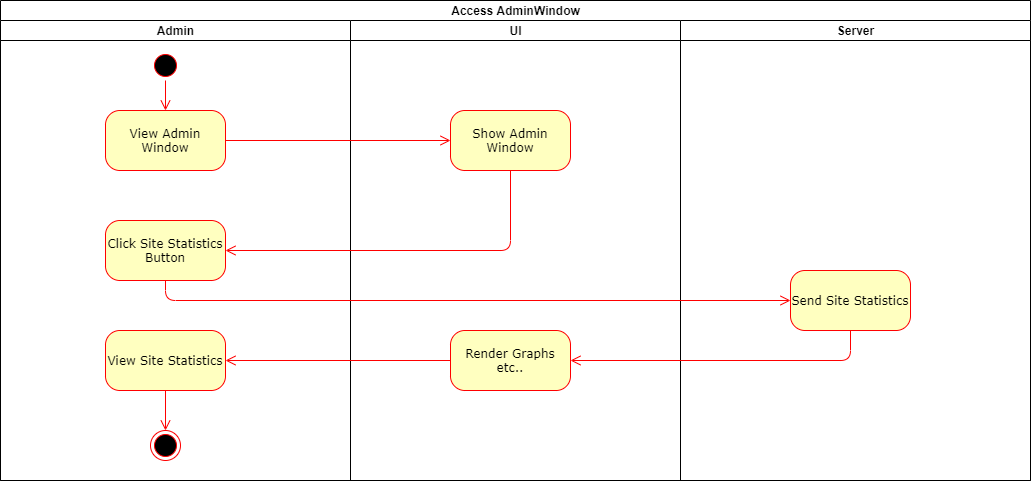

The diagram above was exported from draw.io. Its source (the exported page's mxGraphModel, read from the mxfile embedded in the PNG):
<mxGraphModel dx="1422" dy="1644" grid="1" gridSize="10" guides="1" tooltips="1" connect="1" arrows="1" fold="1" page="1" pageScale="1" pageWidth="1100" pageHeight="850" background="#ffffff" math="0" shadow="0">
  <root>
    <mxCell id="0" />
    <mxCell id="1" parent="0" />
    <mxCell id="wHZxoJAQ5Oc8zXFO6w_f-1" value="Access AdminWindow" style="swimlane;html=1;childLayout=stackLayout;resizeParent=1;resizeParentMax=0;startSize=20;" vertex="1" parent="1">
      <mxGeometry x="100" y="-390" width="1030" height="480" as="geometry" />
    </mxCell>
    <mxCell id="wHZxoJAQ5Oc8zXFO6w_f-2" value="Admin" style="swimlane;html=1;startSize=20;" vertex="1" parent="wHZxoJAQ5Oc8zXFO6w_f-1">
      <mxGeometry y="20" width="350" height="460" as="geometry" />
    </mxCell>
    <mxCell id="382b91b5511bd0f7-1" value="" style="ellipse;html=1;shape=startState;fillColor=#000000;strokeColor=#ff0000;rounded=1;shadow=0;comic=0;labelBackgroundColor=none;fontFamily=Verdana;fontSize=12;fontColor=#000000;align=center;direction=south;" parent="wHZxoJAQ5Oc8zXFO6w_f-2" vertex="1">
      <mxGeometry x="150" y="30" width="30" height="30" as="geometry" />
    </mxCell>
    <mxCell id="2a3bc250acf0617d-9" style="edgeStyle=orthogonalEdgeStyle;html=1;labelBackgroundColor=none;endArrow=open;endSize=8;strokeColor=#ff0000;fontFamily=Verdana;fontSize=12;align=left;entryX=0.5;entryY=0;entryDx=0;entryDy=0;" parent="wHZxoJAQ5Oc8zXFO6w_f-2" source="382b91b5511bd0f7-1" target="wHZxoJAQ5Oc8zXFO6w_f-5" edge="1">
      <mxGeometry relative="1" as="geometry">
        <mxPoint x="165" y="120" as="targetPoint" />
      </mxGeometry>
    </mxCell>
    <mxCell id="wHZxoJAQ5Oc8zXFO6w_f-5" value="View Admin Window" style="rounded=1;whiteSpace=wrap;html=1;arcSize=24;fillColor=#ffffc0;strokeColor=#ff0000;shadow=0;comic=0;labelBackgroundColor=none;fontFamily=Verdana;fontSize=12;fontColor=#000000;align=center;" vertex="1" parent="wHZxoJAQ5Oc8zXFO6w_f-2">
      <mxGeometry x="105" y="90" width="120" height="60" as="geometry" />
    </mxCell>
    <mxCell id="wHZxoJAQ5Oc8zXFO6w_f-11" value="Click Site Statistics Button" style="rounded=1;whiteSpace=wrap;html=1;arcSize=24;fillColor=#ffffc0;strokeColor=#ff0000;shadow=0;comic=0;labelBackgroundColor=none;fontFamily=Verdana;fontSize=12;fontColor=#000000;align=center;" vertex="1" parent="wHZxoJAQ5Oc8zXFO6w_f-2">
      <mxGeometry x="105" y="200" width="120" height="60" as="geometry" />
    </mxCell>
    <mxCell id="wHZxoJAQ5Oc8zXFO6w_f-29" value="View Site Statistics" style="rounded=1;whiteSpace=wrap;html=1;arcSize=24;fillColor=#ffffc0;strokeColor=#ff0000;shadow=0;comic=0;labelBackgroundColor=none;fontFamily=Verdana;fontSize=12;fontColor=#000000;align=center;" vertex="1" parent="wHZxoJAQ5Oc8zXFO6w_f-2">
      <mxGeometry x="105" y="310" width="120" height="60" as="geometry" />
    </mxCell>
    <mxCell id="wHZxoJAQ5Oc8zXFO6w_f-31" value="" style="ellipse;html=1;shape=endState;fillColor=#000000;strokeColor=#ff0000;" vertex="1" parent="wHZxoJAQ5Oc8zXFO6w_f-2">
      <mxGeometry x="150" y="410" width="30" height="30" as="geometry" />
    </mxCell>
    <mxCell id="wHZxoJAQ5Oc8zXFO6w_f-32" style="edgeStyle=orthogonalEdgeStyle;html=1;labelBackgroundColor=none;endArrow=open;endSize=8;strokeColor=#ff0000;fontFamily=Verdana;fontSize=12;align=left;exitX=0.5;exitY=1;exitDx=0;exitDy=0;" edge="1" parent="wHZxoJAQ5Oc8zXFO6w_f-2" source="wHZxoJAQ5Oc8zXFO6w_f-29" target="wHZxoJAQ5Oc8zXFO6w_f-31">
      <mxGeometry relative="1" as="geometry">
        <mxPoint x="560" y="-40" as="sourcePoint" />
        <mxPoint x="335" y="-40" as="targetPoint" />
      </mxGeometry>
    </mxCell>
    <mxCell id="wHZxoJAQ5Oc8zXFO6w_f-3" value="UI" style="swimlane;html=1;startSize=20;" vertex="1" parent="wHZxoJAQ5Oc8zXFO6w_f-1">
      <mxGeometry x="350" y="20" width="330" height="460" as="geometry">
        <mxRectangle x="350" y="20" width="30" height="460" as="alternateBounds" />
      </mxGeometry>
    </mxCell>
    <mxCell id="wHZxoJAQ5Oc8zXFO6w_f-22" value="Show Admin Window" style="rounded=1;whiteSpace=wrap;html=1;arcSize=24;fillColor=#ffffc0;strokeColor=#ff0000;shadow=0;comic=0;labelBackgroundColor=none;fontFamily=Verdana;fontSize=12;fontColor=#000000;align=center;" vertex="1" parent="wHZxoJAQ5Oc8zXFO6w_f-3">
      <mxGeometry x="100" y="90" width="120" height="60" as="geometry" />
    </mxCell>
    <mxCell id="wHZxoJAQ5Oc8zXFO6w_f-27" value="Render Graphs etc.." style="rounded=1;whiteSpace=wrap;html=1;arcSize=24;fillColor=#ffffc0;strokeColor=#ff0000;shadow=0;comic=0;labelBackgroundColor=none;fontFamily=Verdana;fontSize=12;fontColor=#000000;align=center;" vertex="1" parent="wHZxoJAQ5Oc8zXFO6w_f-3">
      <mxGeometry x="100" y="310" width="120" height="60" as="geometry" />
    </mxCell>
    <mxCell id="wHZxoJAQ5Oc8zXFO6w_f-15" value="Server" style="swimlane;html=1;startSize=20;" vertex="1" parent="wHZxoJAQ5Oc8zXFO6w_f-1">
      <mxGeometry x="680" y="20" width="350" height="460" as="geometry" />
    </mxCell>
    <mxCell id="wHZxoJAQ5Oc8zXFO6w_f-9" value="Send Site Statistics" style="rounded=1;whiteSpace=wrap;html=1;arcSize=24;fillColor=#ffffc0;strokeColor=#ff0000;shadow=0;comic=0;labelBackgroundColor=none;fontFamily=Verdana;fontSize=12;fontColor=#000000;align=center;" vertex="1" parent="wHZxoJAQ5Oc8zXFO6w_f-15">
      <mxGeometry x="110" y="250" width="120" height="60" as="geometry" />
    </mxCell>
    <mxCell id="wHZxoJAQ5Oc8zXFO6w_f-21" style="edgeStyle=orthogonalEdgeStyle;rounded=0;orthogonalLoop=1;jettySize=auto;html=1;exitX=0.5;exitY=1;exitDx=0;exitDy=0;" edge="1" parent="wHZxoJAQ5Oc8zXFO6w_f-15" source="wHZxoJAQ5Oc8zXFO6w_f-9" target="wHZxoJAQ5Oc8zXFO6w_f-9">
      <mxGeometry relative="1" as="geometry" />
    </mxCell>
    <mxCell id="wHZxoJAQ5Oc8zXFO6w_f-23" style="edgeStyle=orthogonalEdgeStyle;html=1;labelBackgroundColor=none;endArrow=open;endSize=8;strokeColor=#ff0000;fontFamily=Verdana;fontSize=12;align=left;exitX=1;exitY=0.5;exitDx=0;exitDy=0;entryX=0;entryY=0.5;entryDx=0;entryDy=0;" edge="1" parent="wHZxoJAQ5Oc8zXFO6w_f-1" source="wHZxoJAQ5Oc8zXFO6w_f-5" target="wHZxoJAQ5Oc8zXFO6w_f-22">
      <mxGeometry relative="1" as="geometry">
        <mxPoint x="290" y="140" as="sourcePoint" />
        <mxPoint x="290" y="250" as="targetPoint" />
      </mxGeometry>
    </mxCell>
    <mxCell id="wHZxoJAQ5Oc8zXFO6w_f-25" style="edgeStyle=orthogonalEdgeStyle;html=1;labelBackgroundColor=none;endArrow=open;endSize=8;strokeColor=#ff0000;fontFamily=Verdana;fontSize=12;align=left;exitX=0.5;exitY=1;exitDx=0;exitDy=0;entryX=1;entryY=0.5;entryDx=0;entryDy=0;" edge="1" parent="wHZxoJAQ5Oc8zXFO6w_f-1" source="wHZxoJAQ5Oc8zXFO6w_f-22" target="wHZxoJAQ5Oc8zXFO6w_f-11">
      <mxGeometry relative="1" as="geometry">
        <mxPoint x="390" y="239.5" as="sourcePoint" />
        <mxPoint x="615" y="239.5" as="targetPoint" />
      </mxGeometry>
    </mxCell>
    <mxCell id="wHZxoJAQ5Oc8zXFO6w_f-26" style="edgeStyle=orthogonalEdgeStyle;html=1;labelBackgroundColor=none;endArrow=open;endSize=8;strokeColor=#ff0000;fontFamily=Verdana;fontSize=12;align=left;exitX=0.5;exitY=1;exitDx=0;exitDy=0;entryX=0;entryY=0.5;entryDx=0;entryDy=0;" edge="1" parent="wHZxoJAQ5Oc8zXFO6w_f-1" source="wHZxoJAQ5Oc8zXFO6w_f-11" target="wHZxoJAQ5Oc8zXFO6w_f-9">
      <mxGeometry relative="1" as="geometry">
        <mxPoint x="405" y="330" as="sourcePoint" />
        <mxPoint x="120" y="410" as="targetPoint" />
      </mxGeometry>
    </mxCell>
    <mxCell id="wHZxoJAQ5Oc8zXFO6w_f-28" style="edgeStyle=orthogonalEdgeStyle;html=1;labelBackgroundColor=none;endArrow=open;endSize=8;strokeColor=#ff0000;fontFamily=Verdana;fontSize=12;align=left;exitX=0.5;exitY=1;exitDx=0;exitDy=0;entryX=1;entryY=0.5;entryDx=0;entryDy=0;" edge="1" parent="wHZxoJAQ5Oc8zXFO6w_f-1" source="wHZxoJAQ5Oc8zXFO6w_f-9" target="wHZxoJAQ5Oc8zXFO6w_f-27">
      <mxGeometry relative="1" as="geometry">
        <mxPoint x="750" y="390" as="sourcePoint" />
        <mxPoint x="1375" y="410" as="targetPoint" />
      </mxGeometry>
    </mxCell>
    <mxCell id="wHZxoJAQ5Oc8zXFO6w_f-30" style="edgeStyle=orthogonalEdgeStyle;html=1;labelBackgroundColor=none;endArrow=open;endSize=8;strokeColor=#ff0000;fontFamily=Verdana;fontSize=12;align=left;exitX=0;exitY=0.5;exitDx=0;exitDy=0;entryX=1;entryY=0.5;entryDx=0;entryDy=0;" edge="1" parent="wHZxoJAQ5Oc8zXFO6w_f-1" source="wHZxoJAQ5Oc8zXFO6w_f-27" target="wHZxoJAQ5Oc8zXFO6w_f-29">
      <mxGeometry relative="1" as="geometry">
        <mxPoint x="520" y="370" as="sourcePoint" />
        <mxPoint x="240" y="400" as="targetPoint" />
      </mxGeometry>
    </mxCell>
  </root>
</mxGraphModel>